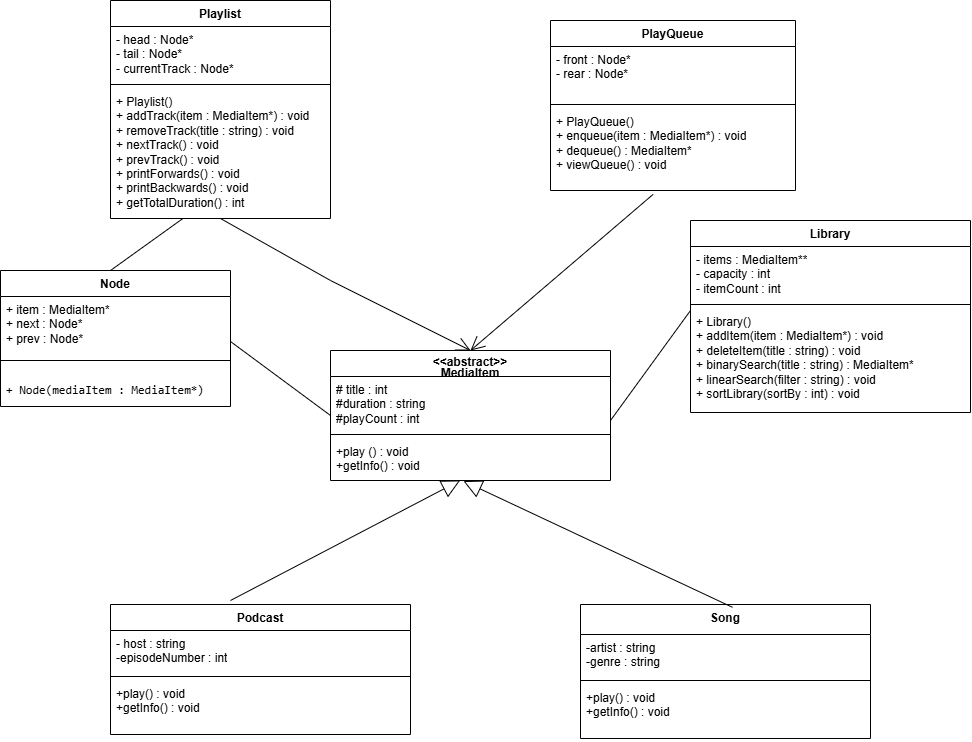

The diagram above was exported from draw.io. Its source (the exported page's mxGraphModel, read from the mxfile embedded in the PNG):
<mxGraphModel dx="1156" dy="1855" grid="1" gridSize="10" guides="1" tooltips="1" connect="1" arrows="1" fold="1" page="1" pageScale="1" pageWidth="850" pageHeight="1100" math="0" shadow="0">
  <root>
    <mxCell id="0" />
    <mxCell id="1" parent="0" />
    <mxCell id="8MXLfDglxBpO6XEh5QZ1-15" parent="1" style="swimlane;fontStyle=1;align=center;verticalAlign=top;childLayout=stackLayout;horizontal=1;startSize=26;horizontalStack=0;resizeParent=1;resizeParentMax=0;resizeLast=0;collapsible=1;marginBottom=0;whiteSpace=wrap;html=1;" value="&lt;div style=&quot;line-height: 90%;&quot;&gt;&lt;div&gt;&lt;span style=&quot;background-color: transparent; color: light-dark(rgb(0, 0, 0), rgb(255, 255, 255));&quot;&gt;&amp;lt;&amp;lt;abstract&amp;gt;&amp;gt;&lt;/span&gt;&lt;/div&gt;&lt;div&gt;&lt;span style=&quot;background-color: transparent; color: light-dark(rgb(0, 0, 0), rgb(255, 255, 255));&quot;&gt;MediaItem&lt;/span&gt;&lt;/div&gt;&lt;/div&gt;" vertex="1">
      <mxGeometry height="130" width="280" x="390" y="140" as="geometry" />
    </mxCell>
    <mxCell id="8MXLfDglxBpO6XEh5QZ1-16" parent="8MXLfDglxBpO6XEh5QZ1-15" style="text;strokeColor=none;fillColor=none;align=left;verticalAlign=top;spacingLeft=4;spacingRight=4;overflow=hidden;rotatable=0;points=[[0,0.5],[1,0.5]];portConstraint=eastwest;whiteSpace=wrap;html=1;" value="&lt;div&gt;&lt;div&gt;&lt;div&gt;# title : int&amp;nbsp;&lt;/div&gt;&lt;/div&gt;&lt;/div&gt;&lt;div&gt;#duration : string&amp;nbsp;&lt;/div&gt;&lt;div&gt;#playCount : int&amp;nbsp;&lt;/div&gt;" vertex="1">
      <mxGeometry height="54" width="280" y="26" as="geometry" />
    </mxCell>
    <mxCell id="8MXLfDglxBpO6XEh5QZ1-17" parent="8MXLfDglxBpO6XEh5QZ1-15" style="line;strokeWidth=1;fillColor=none;align=left;verticalAlign=middle;spacingTop=-1;spacingLeft=3;spacingRight=3;rotatable=0;labelPosition=right;points=[];portConstraint=eastwest;strokeColor=inherit;" value="" vertex="1">
      <mxGeometry height="8" width="280" y="80" as="geometry" />
    </mxCell>
    <mxCell id="8MXLfDglxBpO6XEh5QZ1-18" parent="8MXLfDglxBpO6XEh5QZ1-15" style="text;strokeColor=none;fillColor=none;align=left;verticalAlign=top;spacingLeft=4;spacingRight=4;overflow=hidden;rotatable=0;points=[[0,0.5],[1,0.5]];portConstraint=eastwest;whiteSpace=wrap;html=1;" value="+play () : void&amp;nbsp;&lt;div&gt;+getInfo() : void&amp;nbsp;&lt;/div&gt;" vertex="1">
      <mxGeometry height="42" width="280" y="88" as="geometry" />
    </mxCell>
    <mxCell id="8MXLfDglxBpO6XEh5QZ1-19" parent="1" style="swimlane;fontStyle=1;align=center;verticalAlign=top;childLayout=stackLayout;horizontal=1;startSize=26;horizontalStack=0;resizeParent=1;resizeParentMax=0;resizeLast=0;collapsible=1;marginBottom=0;whiteSpace=wrap;html=1;" value="Podcast" vertex="1">
      <mxGeometry height="130" width="300" x="170" y="394" as="geometry" />
    </mxCell>
    <mxCell id="8MXLfDglxBpO6XEh5QZ1-20" parent="8MXLfDglxBpO6XEh5QZ1-19" style="text;strokeColor=none;fillColor=none;align=left;verticalAlign=top;spacingLeft=4;spacingRight=4;overflow=hidden;rotatable=0;points=[[0,0.5],[1,0.5]];portConstraint=eastwest;whiteSpace=wrap;html=1;" value="- host : string&lt;div&gt;-episodeNumber : int&lt;/div&gt;&lt;div&gt;&lt;br&gt;&lt;div&gt;&lt;br&gt;&lt;/div&gt;&lt;/div&gt;" vertex="1">
      <mxGeometry height="42" width="300" y="26" as="geometry" />
    </mxCell>
    <mxCell id="8MXLfDglxBpO6XEh5QZ1-21" parent="8MXLfDglxBpO6XEh5QZ1-19" style="line;strokeWidth=1;fillColor=none;align=left;verticalAlign=middle;spacingTop=-1;spacingLeft=3;spacingRight=3;rotatable=0;labelPosition=right;points=[];portConstraint=eastwest;strokeColor=inherit;" value="" vertex="1">
      <mxGeometry height="8" width="300" y="68" as="geometry" />
    </mxCell>
    <mxCell id="8MXLfDglxBpO6XEh5QZ1-22" parent="8MXLfDglxBpO6XEh5QZ1-19" style="text;strokeColor=none;fillColor=none;align=left;verticalAlign=top;spacingLeft=4;spacingRight=4;overflow=hidden;rotatable=0;points=[[0,0.5],[1,0.5]];portConstraint=eastwest;whiteSpace=wrap;html=1;" value="+play() : void&amp;nbsp;&lt;div&gt;+getInfo() : void&amp;nbsp;&lt;/div&gt;" vertex="1">
      <mxGeometry height="54" width="300" y="76" as="geometry" />
    </mxCell>
    <mxCell id="8MXLfDglxBpO6XEh5QZ1-23" parent="1" style="swimlane;fontStyle=1;align=center;verticalAlign=top;childLayout=stackLayout;horizontal=1;startSize=30;horizontalStack=0;resizeParent=1;resizeParentMax=0;resizeLast=0;collapsible=1;marginBottom=0;whiteSpace=wrap;html=1;" value="Song" vertex="1">
      <mxGeometry height="134" width="290" x="640" y="394" as="geometry" />
    </mxCell>
    <mxCell id="8MXLfDglxBpO6XEh5QZ1-24" parent="8MXLfDglxBpO6XEh5QZ1-23" style="text;strokeColor=none;fillColor=none;align=left;verticalAlign=top;spacingLeft=4;spacingRight=4;overflow=hidden;rotatable=0;points=[[0,0.5],[1,0.5]];portConstraint=eastwest;whiteSpace=wrap;html=1;" value="-artist : string&lt;div&gt;-genre : string&amp;nbsp;&lt;/div&gt;" vertex="1">
      <mxGeometry height="42" width="290" y="30" as="geometry" />
    </mxCell>
    <mxCell id="8MXLfDglxBpO6XEh5QZ1-25" parent="8MXLfDglxBpO6XEh5QZ1-23" style="line;strokeWidth=1;fillColor=none;align=left;verticalAlign=middle;spacingTop=-1;spacingLeft=3;spacingRight=3;rotatable=0;labelPosition=right;points=[];portConstraint=eastwest;strokeColor=inherit;" value="" vertex="1">
      <mxGeometry height="8" width="290" y="72" as="geometry" />
    </mxCell>
    <mxCell id="8MXLfDglxBpO6XEh5QZ1-26" parent="8MXLfDglxBpO6XEh5QZ1-23" style="text;strokeColor=none;fillColor=none;align=left;verticalAlign=top;spacingLeft=4;spacingRight=4;overflow=hidden;rotatable=0;points=[[0,0.5],[1,0.5]];portConstraint=eastwest;whiteSpace=wrap;html=1;" value="+play() : void&amp;nbsp;&lt;div&gt;+getInfo() : void&lt;/div&gt;" vertex="1">
      <mxGeometry height="54" width="290" y="80" as="geometry" />
    </mxCell>
    <mxCell id="8MXLfDglxBpO6XEh5QZ1-30" edge="1" parent="1" source="8MXLfDglxBpO6XEh5QZ1-23" style="endArrow=block;endSize=16;endFill=0;html=1;rounded=0;entryX=0.475;entryY=1.014;entryDx=0;entryDy=0;entryPerimeter=0;exitX=0.524;exitY=0.021;exitDx=0;exitDy=0;exitPerimeter=0;" target="8MXLfDglxBpO6XEh5QZ1-18" value="">
      <mxGeometry relative="1" width="160" as="geometry">
        <Array as="points" />
        <mxPoint x="830" y="390" as="sourcePoint" />
        <mxPoint x="450" y="300" as="targetPoint" />
      </mxGeometry>
    </mxCell>
    <mxCell id="8MXLfDglxBpO6XEh5QZ1-31" edge="1" parent="1" style="endArrow=block;endSize=16;endFill=0;html=1;rounded=0;entryX=0.463;entryY=0.998;entryDx=0;entryDy=0;entryPerimeter=0;" target="8MXLfDglxBpO6XEh5QZ1-18" value="">
      <mxGeometry relative="1" width="160" as="geometry">
        <mxPoint x="290" y="390" as="sourcePoint" />
        <mxPoint x="685.8000000000002" y="274.924" as="targetPoint" />
      </mxGeometry>
    </mxCell>
    <mxCell id="8MXLfDglxBpO6XEh5QZ1-32" parent="1" style="swimlane;fontStyle=1;align=center;verticalAlign=top;childLayout=stackLayout;horizontal=1;startSize=26;horizontalStack=0;resizeParent=1;resizeParentMax=0;resizeLast=0;collapsible=1;marginBottom=0;whiteSpace=wrap;html=1;" value="Library" vertex="1">
      <mxGeometry height="192" width="280" x="750" y="10" as="geometry" />
    </mxCell>
    <mxCell id="8MXLfDglxBpO6XEh5QZ1-33" parent="8MXLfDglxBpO6XEh5QZ1-32" style="text;strokeColor=none;fillColor=none;align=left;verticalAlign=top;spacingLeft=4;spacingRight=4;overflow=hidden;rotatable=0;points=[[0,0.5],[1,0.5]];portConstraint=eastwest;whiteSpace=wrap;html=1;" value="- items : MediaItem**&lt;br/&gt;- capacity : int&lt;br/&gt;- itemCount : int" vertex="1">
      <mxGeometry height="54" width="280" y="26" as="geometry" />
    </mxCell>
    <mxCell id="8MXLfDglxBpO6XEh5QZ1-34" parent="8MXLfDglxBpO6XEh5QZ1-32" style="line;strokeWidth=1;fillColor=none;align=left;verticalAlign=middle;spacingTop=-1;spacingLeft=3;spacingRight=3;rotatable=0;labelPosition=right;points=[];portConstraint=eastwest;strokeColor=inherit;" value="" vertex="1">
      <mxGeometry height="8" width="280" y="80" as="geometry" />
    </mxCell>
    <mxCell id="8MXLfDglxBpO6XEh5QZ1-35" parent="8MXLfDglxBpO6XEh5QZ1-32" style="text;strokeColor=none;fillColor=none;align=left;verticalAlign=top;spacingLeft=4;spacingRight=4;overflow=hidden;rotatable=0;points=[[0,0.5],[1,0.5]];portConstraint=eastwest;whiteSpace=wrap;html=1;" value="+ Library()&lt;br/&gt;+ addItem(item : MediaItem*) : void&lt;br/&gt;+ deleteItem(title : string) : void&lt;br/&gt;+ binarySearch(title : string) : MediaItem*&lt;br/&gt;+ linearSearch(filter : string) : void&lt;br/&gt;+ sortLibrary(sortBy : int) : void" vertex="1">
      <mxGeometry height="104" width="280" y="88" as="geometry" />
    </mxCell>
    <mxCell id="8MXLfDglxBpO6XEh5QZ1-36" parent="1" style="swimlane;fontStyle=1;align=center;verticalAlign=top;childLayout=stackLayout;horizontal=1;startSize=26;horizontalStack=0;resizeParent=1;resizeParentMax=0;resizeLast=0;collapsible=1;marginBottom=0;whiteSpace=wrap;html=1;" value="PlayQueue" vertex="1">
      <mxGeometry height="170" width="245" x="610" y="-190" as="geometry" />
    </mxCell>
    <mxCell id="8MXLfDglxBpO6XEh5QZ1-37" parent="8MXLfDglxBpO6XEh5QZ1-36" style="text;strokeColor=none;fillColor=none;align=left;verticalAlign=top;spacingLeft=4;spacingRight=4;overflow=hidden;rotatable=0;points=[[0,0.5],[1,0.5]];portConstraint=eastwest;whiteSpace=wrap;html=1;" value="- front : Node*&lt;br/&gt;- rear : Node*" vertex="1">
      <mxGeometry height="54" width="245" y="26" as="geometry" />
    </mxCell>
    <mxCell id="8MXLfDglxBpO6XEh5QZ1-38" parent="8MXLfDglxBpO6XEh5QZ1-36" style="line;strokeWidth=1;fillColor=none;align=left;verticalAlign=middle;spacingTop=-1;spacingLeft=3;spacingRight=3;rotatable=0;labelPosition=right;points=[];portConstraint=eastwest;strokeColor=inherit;" value="" vertex="1">
      <mxGeometry height="8" width="245" y="80" as="geometry" />
    </mxCell>
    <mxCell id="8MXLfDglxBpO6XEh5QZ1-39" parent="8MXLfDglxBpO6XEh5QZ1-36" style="text;strokeColor=none;fillColor=none;align=left;verticalAlign=top;spacingLeft=4;spacingRight=4;overflow=hidden;rotatable=0;points=[[0,0.5],[1,0.5]];portConstraint=eastwest;whiteSpace=wrap;html=1;" value="+ PlayQueue()&lt;br/&gt;+ enqueue(item : MediaItem*) : void&lt;br/&gt;+ dequeue() : MediaItem*&lt;br/&gt;+ viewQueue() : void" vertex="1">
      <mxGeometry height="82" width="245" y="88" as="geometry" />
    </mxCell>
    <mxCell id="8MXLfDglxBpO6XEh5QZ1-40" parent="1" style="swimlane;fontStyle=1;align=center;verticalAlign=top;childLayout=stackLayout;horizontal=1;startSize=26;horizontalStack=0;resizeParent=1;resizeParentMax=0;resizeLast=0;collapsible=1;marginBottom=0;whiteSpace=wrap;html=1;" value="Playlist" vertex="1">
      <mxGeometry height="218" width="220" x="170" y="-210" as="geometry" />
    </mxCell>
    <mxCell id="8MXLfDglxBpO6XEh5QZ1-41" parent="8MXLfDglxBpO6XEh5QZ1-40" style="text;strokeColor=none;fillColor=none;align=left;verticalAlign=top;spacingLeft=4;spacingRight=4;overflow=hidden;rotatable=0;points=[[0,0.5],[1,0.5]];portConstraint=eastwest;whiteSpace=wrap;html=1;" value="- head : Node*&lt;br/&gt;- tail : Node*&lt;br/&gt;- currentTrack : Node*" vertex="1">
      <mxGeometry height="54" width="220" y="26" as="geometry" />
    </mxCell>
    <mxCell id="8MXLfDglxBpO6XEh5QZ1-42" parent="8MXLfDglxBpO6XEh5QZ1-40" style="line;strokeWidth=1;fillColor=none;align=left;verticalAlign=middle;spacingTop=-1;spacingLeft=3;spacingRight=3;rotatable=0;labelPosition=right;points=[];portConstraint=eastwest;strokeColor=inherit;" value="" vertex="1">
      <mxGeometry height="8" width="220" y="80" as="geometry" />
    </mxCell>
    <mxCell id="8MXLfDglxBpO6XEh5QZ1-43" parent="8MXLfDglxBpO6XEh5QZ1-40" style="text;strokeColor=none;fillColor=none;align=left;verticalAlign=top;spacingLeft=4;spacingRight=4;overflow=hidden;rotatable=0;points=[[0,0.5],[1,0.5]];portConstraint=eastwest;whiteSpace=wrap;html=1;" value="+ Playlist()&lt;br/&gt;+ addTrack(item : MediaItem*) : void&lt;br/&gt;+ removeTrack(title : string) : void&lt;br/&gt;+ nextTrack() : void&lt;br/&gt;+ prevTrack() : void&lt;br/&gt;+ printForwards() : void&lt;br/&gt;+ printBackwards() : void&lt;br/&gt;+ getTotalDuration() : int" vertex="1">
      <mxGeometry height="130" width="220" y="88" as="geometry" />
    </mxCell>
    <mxCell id="8MXLfDglxBpO6XEh5QZ1-44" parent="1" style="swimlane;fontStyle=1;align=center;verticalAlign=top;childLayout=stackLayout;horizontal=1;startSize=26;horizontalStack=0;resizeParent=1;resizeParentMax=0;resizeLast=0;collapsible=1;marginBottom=0;whiteSpace=wrap;html=1;" value="Node" vertex="1">
      <mxGeometry height="136" width="230" x="60" y="60" as="geometry" />
    </mxCell>
    <mxCell id="8MXLfDglxBpO6XEh5QZ1-45" parent="8MXLfDglxBpO6XEh5QZ1-44" style="text;strokeColor=none;fillColor=none;align=left;verticalAlign=top;spacingLeft=4;spacingRight=4;overflow=hidden;rotatable=0;points=[[0,0.5],[1,0.5]];portConstraint=eastwest;whiteSpace=wrap;html=1;" value="+ item : MediaItem*&lt;br/&gt;+ next : Node*&lt;br/&gt;+ prev : Node*" vertex="1">
      <mxGeometry height="60" width="230" y="26" as="geometry" />
    </mxCell>
    <mxCell id="8MXLfDglxBpO6XEh5QZ1-46" parent="8MXLfDglxBpO6XEh5QZ1-44" style="line;strokeWidth=1;fillColor=none;align=left;verticalAlign=middle;spacingTop=-1;spacingLeft=3;spacingRight=3;rotatable=0;labelPosition=right;points=[];portConstraint=eastwest;strokeColor=inherit;" value="" vertex="1">
      <mxGeometry height="8" width="230" y="86" as="geometry" />
    </mxCell>
    <mxCell id="8MXLfDglxBpO6XEh5QZ1-47" parent="8MXLfDglxBpO6XEh5QZ1-44" style="text;strokeColor=none;fillColor=none;align=left;verticalAlign=top;spacingLeft=4;spacingRight=4;overflow=hidden;rotatable=0;points=[[0,0.5],[1,0.5]];portConstraint=eastwest;whiteSpace=wrap;html=1;" value="&lt;div class=&quot;code-block ng-tns-c807457412-124 ng-animate-disabled ng-trigger ng-trigger-codeBlockRevealAnimation&quot;&gt;&lt;div class=&quot;formatted-code-block-internal-container ng-tns-c807457412-124&quot;&gt;&lt;div class=&quot;animated-opacity ng-tns-c807457412-124&quot;&gt;&lt;pre class=&quot;ng-tns-c807457412-124&quot;&gt;&lt;code role=&quot;text&quot; class=&quot;code-container formatted ng-tns-c807457412-124&quot;&gt;+ Node(mediaItem : MediaItem*)&lt;br/&gt;&lt;/code&gt;&lt;/pre&gt;&lt;/div&gt;&lt;/div&gt;&lt;/div&gt;&lt;p&gt;&lt;/p&gt;" vertex="1">
      <mxGeometry height="42" width="230" y="94" as="geometry" />
    </mxCell>
    <mxCell id="8MXLfDglxBpO6XEh5QZ1-55" edge="1" parent="1" source="8MXLfDglxBpO6XEh5QZ1-40" style="endArrow=open;endFill=1;endSize=12;html=1;rounded=0;entryX=0.5;entryY=0;entryDx=0;entryDy=0;exitX=0.5;exitY=1;exitDx=0;exitDy=0;" target="8MXLfDglxBpO6XEh5QZ1-15" value="">
      <mxGeometry relative="1" width="160" as="geometry">
        <Array as="points">
          <mxPoint x="390" y="70" />
        </Array>
        <mxPoint x="410" y="30" as="sourcePoint" />
        <mxPoint x="570" y="30" as="targetPoint" />
      </mxGeometry>
    </mxCell>
    <mxCell id="8MXLfDglxBpO6XEh5QZ1-58" edge="1" parent="1" style="endArrow=none;html=1;rounded=0;entryX=0.329;entryY=1;entryDx=0;entryDy=0;entryPerimeter=0;" target="8MXLfDglxBpO6XEh5QZ1-43" value="">
      <mxGeometry height="50" relative="1" width="50" as="geometry">
        <Array as="points" />
        <mxPoint x="170" y="60" as="sourcePoint" />
        <mxPoint x="230" y="10" as="targetPoint" />
      </mxGeometry>
    </mxCell>
    <mxCell id="8MXLfDglxBpO6XEh5QZ1-59" edge="1" parent="1" source="8MXLfDglxBpO6XEh5QZ1-39" style="endArrow=open;endFill=1;endSize=12;html=1;rounded=0;exitX=0.419;exitY=1.047;exitDx=0;exitDy=0;exitPerimeter=0;entryX=0.5;entryY=0;entryDx=0;entryDy=0;" target="8MXLfDglxBpO6XEh5QZ1-15" value="">
      <mxGeometry relative="1" width="160" as="geometry">
        <mxPoint x="440" y="80" as="sourcePoint" />
        <mxPoint x="600" y="80" as="targetPoint" />
      </mxGeometry>
    </mxCell>
    <mxCell id="2yLBYF7kQNOoVoAlqr93-4" edge="1" parent="1" style="endArrow=none;html=1;rounded=0;" value="">
      <mxGeometry height="50" relative="1" width="50" as="geometry">
        <Array as="points" />
        <mxPoint x="670" y="210" as="sourcePoint" />
        <mxPoint x="750" y="100" as="targetPoint" />
      </mxGeometry>
    </mxCell>
    <mxCell id="2yLBYF7kQNOoVoAlqr93-5" edge="1" parent="1" style="endArrow=none;html=1;rounded=0;entryX=0;entryY=0.5;entryDx=0;entryDy=0;" target="8MXLfDglxBpO6XEh5QZ1-15" value="">
      <mxGeometry height="50" relative="1" width="50" as="geometry">
        <mxPoint x="290" y="131" as="sourcePoint" />
        <mxPoint x="340" y="81" as="targetPoint" />
      </mxGeometry>
    </mxCell>
  </root>
</mxGraphModel>